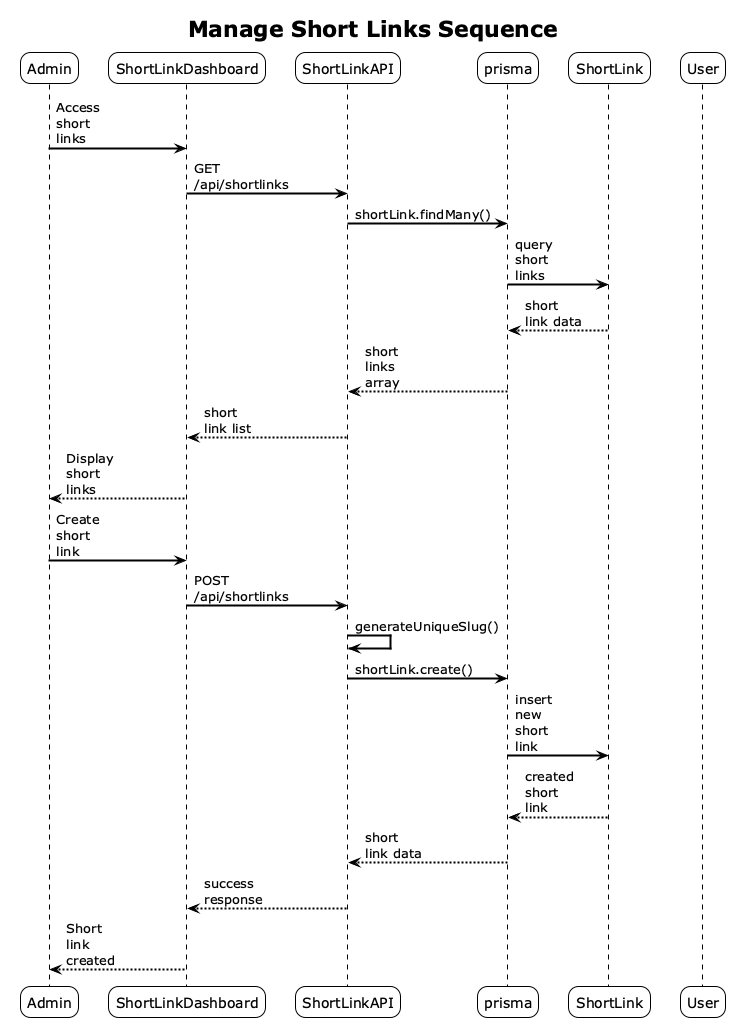

The diagram above was rendered by PlantUML. Its source (embedded in the PNG):
@startuml
!theme plain
skinparam sequenceArrowThickness 2
skinparam roundcorner 20
skinparam maxmessagesize 60

title Manage Short Links Sequence
participant Admin
participant ShortLinkDashboard
participant ShortLinkAPI
participant prisma
participant ShortLink
participant User

Admin -> ShortLinkDashboard: Access short links
ShortLinkDashboard -> ShortLinkAPI: GET /api/shortlinks
ShortLinkAPI -> prisma: shortLink.findMany()
prisma -> ShortLink: query short links
ShortLink --> prisma: short link data
prisma --> ShortLinkAPI: short links array
ShortLinkAPI --> ShortLinkDashboard: short link list
ShortLinkDashboard --> Admin: Display short links

Admin -> ShortLinkDashboard: Create short link
ShortLinkDashboard -> ShortLinkAPI: POST /api/shortlinks
ShortLinkAPI -> ShortLinkAPI: generateUniqueSlug()
ShortLinkAPI -> prisma: shortLink.create()
prisma -> ShortLink: insert new short link
ShortLink --> prisma: created short link
prisma --> ShortLinkAPI: short link data
ShortLinkAPI --> ShortLinkDashboard: success response
ShortLinkDashboard --> Admin: Short link created

@enduml